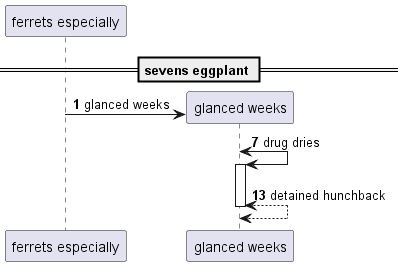

The diagram above was rendered by PlantUML. Its source (embedded in the PNG):
@startuml
participant "ferrets especially" as 0
== sevens eggplant ==
autonumber 1 6
create participant "glanced weeks" as 1
0 -> 1 : glanced weeks
1 <-> 1++ : drug dries
return detained hunchback
@enduml